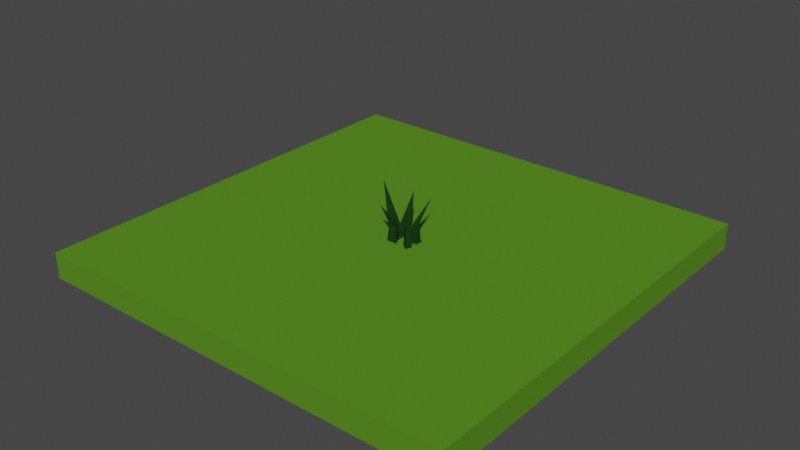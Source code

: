# Source: CaseGraphHerbe.blend  (saved by Blender 2.90.8; exported with 4.5.12 LTS)
import bpy
from mathutils import Matrix  # noqa: F401  (used for matrix-valued properties, if any)

bpy.ops.wm.read_factory_settings(use_empty=True)
scene = bpy.context.scene
scene.name = 'Scene'

# ---- collections
col_collection = bpy.data.collections.new('Collection'); scene.collection.children.link(col_collection)

# ---- materials (node trees are filled in below, after node groups)
mat_herberenderfinal = bpy.data.materials.new('herbeRenderFinal')
mat_herberenderfinal.use_transparent_shadow = False
mat_herbemodelematerial = bpy.data.materials.new('HerbeModeleMaterial')
mat_herbemodelematerial.use_transparent_shadow = False

# ---- material node trees
mat_herberenderfinal.use_nodes = True; mat_herberenderfinal.node_tree.nodes.clear()
_N = mat_herberenderfinal.node_tree.nodes; _L = mat_herberenderfinal.node_tree.links
n0 = _N.new('ShaderNodeBsdfPrincipled'); n0.name = 'Principled BSDF'; n0.location = (10, 300)
n0.distribution = 'GGX'
n0.subsurface_method = 'BURLEY'
n0.inputs[0].default_value = (0.09575, 0.2529, 0.01811, 1.0)
n0.inputs[2].default_value = 0.7319
n0.inputs[3].default_value = 1.45
n0.inputs[13].default_value = 0.0
n0.inputs[27].default_value = (0.0, 0.0, 0.0, 1.0)
n0.inputs[28].default_value = 1.0
n1 = _N.new('ShaderNodeOutputMaterial'); n1.name = 'Material Output'; n1.location = (300, 300)
_L.new(n0.outputs[0], n1.inputs[0])
n1.is_active_output = True
mat_herbemodelematerial.use_nodes = True; mat_herbemodelematerial.node_tree.nodes.clear()
_N = mat_herbemodelematerial.node_tree.nodes; _L = mat_herbemodelematerial.node_tree.links
n0 = _N.new('ShaderNodeBsdfPrincipled'); n0.name = 'Principled BSDF'; n0.location = (10, 300)
n0.distribution = 'GGX'
n0.subsurface_method = 'BURLEY'
n0.inputs[0].default_value = (0.003524, 0.03522, 0.0, 1.0)
n0.inputs[2].default_value = 0.9203
n0.inputs[3].default_value = 1.45
n0.inputs[13].default_value = 0.3261
n0.inputs[27].default_value = (0.0, 0.0, 0.0, 1.0)
n0.inputs[28].default_value = 1.0
n1 = _N.new('ShaderNodeOutputMaterial'); n1.name = 'Material Output'; n1.location = (300, 300)
_L.new(n0.outputs[0], n1.inputs[0])
n1.is_active_output = True

# ---- world
world_world = bpy.data.worlds.new('World'); scene.world = world_world
world_world.use_nodes = True; world_world.node_tree.nodes.clear()
_N = world_world.node_tree.nodes; _L = world_world.node_tree.links
n0 = _N.new('ShaderNodeOutputWorld'); n0.name = 'World Output'; n0.location = (300, 300)
n1 = _N.new('ShaderNodeBackground'); n1.name = 'Background'; n1.location = (10, 300)
n1.inputs[0].default_value = (0.05088, 0.05088, 0.05088, 1.0)
_L.new(n1.outputs[0], n0.inputs[0])
n0.is_active_output = True
world_world.color = (0.05088, 0.05088, 0.05088)
world_world.use_sun_shadow = False
world_world.sun_shadow_jitter_overblur = 0.0

# ---- meshes
me_cube_001 = bpy.data.meshes.new('Cube.001')
me_cube_001.from_pydata([(-1.766, -1.766, -0.002025), (-1.766, -1.766, -0.2157), (-1.766, 1.766, -0.002025), (-1.766, 1.766, -0.2157), (1.766, -1.766, -0.002025), (1.766, -1.766, -0.2157), (1.766, 1.766, -0.002025), (1.766, 1.766, -0.2157)], [], [(0, 1, 3, 2), (2, 3, 7, 6), (6, 7, 5, 4), (4, 5, 1, 0), (2, 6, 4, 0), (7, 3, 1, 5)])
_uv = me_cube_001.uv_layers.new(name='UVMap')
_uv.uv.foreach_set('vector', [0.375, 0.0, 0.625, 0.0, 0.625, 0.25, 0.375, 0.25, 0.375, 0.25, 0.625, 0.25, 0.625, 0.5, 0.375, 0.5, 0.375, 0.5, 0.625, 0.5, 0.625, 0.75, 0.375, 0.75, 0.375, 0.75, 0.625, 0.75, 0.625, 1.0, 0.375, 1.0, 0.125, 0.5, 0.375, 0.5, 0.375, 0.75, 0.125, 0.75, 0.625, 0.5, 0.875, 0.5, 0.875, 0.75, 0.625, 0.75])
me_cube_001.materials.append(mat_herberenderfinal)
me_cube_001.use_remesh_fix_poles = True
me_cube_001.use_remesh_preserve_attributes = False
me_cube_001.use_mirror_vertex_groups = False
me_cube_001.update()
me_cylinder = bpy.data.meshes.new('Cylinder')
me_cylinder.from_pydata([(0.0, -0.2123, -1.0), (-0.02752, 0.3436, 5.428), (0.866, -1.712, -1.0), (-0.866, -1.712, -1.0), (9.23e-09, -0.09965, 0.2679), (0.943, -1.623, 0.6111), (-0.9841, -1.623, 0.6111)], [], [(4, 1, 5), (5, 1, 6), (6, 1, 4), (0, 2, 3), (3, 6, 4, 0), (2, 5, 6, 3), (0, 4, 5, 2)])
_uv = me_cylinder.uv_layers.new(name='UVMap')
_uv.uv.foreach_set('vector', [1.0, 0.6249, 0.6667, 1.0, 0.6667, 0.6249, 0.6667, 0.6249, 0.3333, 1.0, 0.3333, 0.6249, 0.3333, 0.6249, -5.96e-08, 1.0, -5.96e-08, 0.6249, 0.75, 0.49, 0.9578, 0.13, 0.5422, 0.13, 0.3333, 0.5, 0.3333, 0.6249, -5.96e-08, 0.6249, -5.96e-08, 0.5, 0.6667, 0.5, 0.6667, 0.6249, 0.3333, 0.6249, 0.3333, 0.5, 1.0, 0.5, 1.0, 0.6249, 0.6667, 0.6249, 0.6667, 0.5])
me_cylinder.materials.append(mat_herbemodelematerial)
me_cylinder.use_remesh_fix_poles = True
me_cylinder.use_remesh_preserve_attributes = False
me_cylinder.use_mirror_vertex_groups = False
me_cylinder.update()
me_cylinder_001 = bpy.data.meshes.new('Cylinder.001')
me_cylinder_001.from_pydata([(0.0, 1.0, -1.0), (-1.539, -1.104, 4.526), (0.866, -0.5, -1.0), (-0.866, -0.5, -1.0), (-1.199e-08, 0.648, 1.595), (0.5612, -0.324, 1.595), (-0.5612, -0.324, 1.595)], [], [(4, 1, 5), (5, 1, 6), (6, 1, 4), (0, 2, 3), (3, 6, 4, 0), (2, 5, 6, 3), (0, 4, 5, 2)])
_uv = me_cylinder_001.uv_layers.new(name='UVMap')
_uv.uv.foreach_set('vector', [1.0, 0.7546, 0.6667, 1.0, 0.6667, 0.7546, 0.6667, 0.7546, 0.3333, 1.0, 0.3333, 0.7546, 0.3333, 0.7546, -5.96e-08, 1.0, -5.96e-08, 0.7546, 0.75, 0.49, 0.9578, 0.13, 0.5422, 0.13, 0.3333, 0.5, 0.3333, 0.7546, -5.96e-08, 0.7546, -5.96e-08, 0.5, 0.6667, 0.5, 0.6667, 0.7546, 0.3333, 0.7546, 0.3333, 0.5, 1.0, 0.5, 1.0, 0.7546, 0.6667, 0.7546, 0.6667, 0.5])
me_cylinder_001.materials.append(mat_herbemodelematerial)
me_cylinder_001.use_remesh_fix_poles = True
me_cylinder_001.use_remesh_preserve_attributes = False
me_cylinder_001.use_mirror_vertex_groups = False
me_cylinder_001.update()
me_cylinder_002 = bpy.data.meshes.new('Cylinder.002')
me_cylinder_002.from_pydata([(-0.2424, 0.7169, -0.9953), (-0.4968, -0.2458, 4.622), (0.194, -0.6341, -1.0), (-0.866, -0.5, -1.0), (-1.199e-08, 0.648, 1.595), (0.5612, -0.324, 1.595), (-0.5612, -0.324, 1.595)], [], [(4, 1, 5), (5, 1, 6), (6, 1, 4), (0, 2, 3), (3, 6, 4, 0), (2, 5, 6, 3), (0, 4, 5, 2)])
_uv = me_cylinder_002.uv_layers.new(name='UVMap')
_uv.uv.foreach_set('vector', [1.0, 0.7546, 0.6667, 1.0, 0.6667, 0.7546, 0.6667, 0.7546, 0.3333, 1.0, 0.3333, 0.7546, 0.3333, 0.7546, -5.96e-08, 1.0, -5.96e-08, 0.7546, 0.75, 0.49, 0.9578, 0.13, 0.5422, 0.13, 0.3333, 0.5, 0.3333, 0.7546, -5.96e-08, 0.7546, -5.96e-08, 0.5, 0.6667, 0.5, 0.6667, 0.7546, 0.3333, 0.7546, 0.3333, 0.5, 1.0, 0.5, 1.0, 0.7546, 0.6667, 0.7546, 0.6667, 0.5])
me_cylinder_002.materials.append(mat_herbemodelematerial)
me_cylinder_002.use_remesh_fix_poles = True
me_cylinder_002.use_remesh_preserve_attributes = False
me_cylinder_002.use_mirror_vertex_groups = False
me_cylinder_002.update()
me_cube_003 = bpy.data.meshes.new('Cube.003')
me_cube_003.from_pydata([(-2.141, -2.138, -3.128), (1.123, 3.23, 8.519), (-2.141, 1.957, -3.128), (1.955, -2.138, -3.128), (1.955, 1.957, -3.128), (-0.4846, -1.078, 0.4071), (-0.3035, -0.7995, 3.942), (-0.8022, 0.6191, 3.942), (-1.08, 0.8972, 0.4071), (0.6673, 0.1618, 3.942), (0.8945, 0.3264, 0.4071), (0.6164, -0.7995, 3.942), (0.8945, -1.078, 0.4071)], [], [(6, 1, 7), (7, 1, 9), (9, 1, 11), (11, 1, 6), (2, 4, 3, 0), (3, 12, 5, 0), (12, 11, 6, 5), (4, 10, 12, 3), (10, 9, 11, 12), (2, 8, 10, 4), (8, 7, 9, 10), (0, 5, 8, 2), (5, 6, 7, 8)])
_uv = me_cube_003.uv_layers.new(name='UVMap')
_uv.uv.foreach_set('vector', [0.5417, 0.0, 0.625, 0.25, 0.5417, 0.25, 0.5417, 0.25, 0.625, 0.5, 0.5417, 0.5, 0.5417, 0.5, 0.625, 0.75, 0.5417, 0.75, 0.5417, 0.75, 0.625, 1.0, 0.5417, 1.0, 0.125, 0.5, 0.375, 0.5, 0.375, 0.75, 0.125, 0.75, 0.375, 0.75, 0.4583, 0.75, 0.4583, 1.0, 0.375, 1.0, 0.4583, 0.75, 0.5417, 0.75, 0.5417, 1.0, 0.4583, 1.0, 0.375, 0.5, 0.4583, 0.5, 0.4583, 0.75, 0.375, 0.75, 0.4583, 0.5, 0.5417, 0.5, 0.5417, 0.75, 0.4583, 0.75, 0.375, 0.25, 0.4583, 0.25, 0.4583, 0.5, 0.375, 0.5, 0.4583, 0.25, 0.5417, 0.25, 0.5417, 0.5, 0.4583, 0.5, 0.375, 0.0, 0.4583, 0.0, 0.4583, 0.25, 0.375, 0.25, 0.4583, 0.0, 0.5417, 0.0, 0.5417, 0.25, 0.4583, 0.25])
me_cube_003.materials.append(mat_herbemodelematerial)
me_cube_003.use_remesh_fix_poles = True
me_cube_003.use_remesh_preserve_attributes = False
me_cube_003.use_mirror_vertex_groups = False
me_cube_003.update()
me_cube_004 = bpy.data.meshes.new('Cube.004')
me_cube_004.from_pydata([(7.266, 0.0, -15.53), (-0.04621, -1.698, 2.481), (-0.04621, 1.698, 2.481), (3.35, -1.698, 2.481), (3.35, 1.698, 2.481)], [], [(0, 1, 2), (0, 2, 4), (0, 4, 3), (0, 3, 1), (4, 2, 1, 3)])
_uv = me_cube_004.uv_layers.new(name='UVMap')
_uv.uv.foreach_set('vector', [0.375, 0.0, 0.625, 0.0, 0.625, 0.25, 0.375, 0.25, 0.625, 0.25, 0.625, 0.5, 0.375, 0.5, 0.625, 0.5, 0.625, 0.75, 0.375, 0.75, 0.625, 0.75, 0.625, 1.0, 0.625, 0.5, 0.875, 0.5, 0.875, 0.75, 0.625, 0.75])
me_cube_004.materials.append(mat_herbemodelematerial)
me_cube_004.use_remesh_fix_poles = True
me_cube_004.use_remesh_preserve_attributes = False
me_cube_004.use_mirror_vertex_groups = False
me_cube_004.update()

# ---- objects
ob_cube = bpy.data.objects.new('Cube', me_cube_001)
ob_cylinder = bpy.data.objects.new('Cylinder', me_cylinder)
ob_cylinder_001 = bpy.data.objects.new('Cylinder.001', me_cylinder_001)
ob_cylinder_002 = bpy.data.objects.new('Cylinder.002', me_cylinder_002)
ob_cube_001 = bpy.data.objects.new('Cube.001', me_cube_003)
ob_cube_002 = bpy.data.objects.new('Cube.002', me_cube_004)

# ---- transforms, parenting, visibility, modifiers, constraints
ob_cube.location = (0.0, 0.0, -0.007253)
ob_cube.scale = (1.676, 1.676, 1.676)
ob_cube.lineart.crease_threshold = 0.0
ob_cylinder.location = (0.0, 0.2409, 0.071)
ob_cylinder.scale = (0.08545, 0.08545, 0.08545)
ob_cylinder.lineart.crease_threshold = 0.0
ob_cylinder_001.location = (0.0, -0.1149, 0.08436)
ob_cylinder_001.scale = (0.08785, 0.08785, 0.08785)
ob_cylinder_001.lineart.crease_threshold = 0.0
ob_cylinder_002.location = (0.2194, -0.1149, 0.08436)
ob_cylinder_002.rotation_euler = (0.0, -0.0, 1.374)
ob_cylinder_002.scale = (0.08785, 0.08785, 0.08785)
ob_cylinder_002.lineart.crease_threshold = 0.0
ob_cube_001.location = (0.2083, 0.0621, -0.002004)
ob_cube_001.scale = (0.06176, 0.06176, 0.06176)
ob_cube_001.lineart.crease_threshold = 0.0
ob_cube_002.location = (0.06104, 0.008748, -0.002031)
ob_cube_002.scale = (-0.04542, -0.04542, -0.04542)
ob_cube_002.lineart.crease_threshold = 0.0

# ---- collection membership
col_collection.objects.link(ob_cube)
col_collection.objects.link(ob_cylinder)
col_collection.objects.link(ob_cylinder_001)
col_collection.objects.link(ob_cylinder_002)
col_collection.objects.link(ob_cube_001)
col_collection.objects.link(ob_cube_002)

# ---- scene / render settings (as saved in the file)
scene.frame_start = 1; scene.frame_end = 250; scene.frame_set(1)
scene.render.engine = 'BLENDER_EEVEE_NEXT'
scene.cycles.use_denoising = False
scene.cycles.samples = 128
scene.cycles.sampling_pattern = 'TABULATED_SOBOL'
scene.cycles.use_adaptive_sampling = False
scene.cycles.use_light_tree = False
scene.view_settings.view_transform = 'Filmic'
bpy.context.view_layer.update()

# ---- added for rendering (the .blend has no active camera and no usable light): camera, sun
cam_auto = bpy.data.cameras.new('AutoCamera')
cam_auto.lens = 50.0
cam_auto.sensor_width = 36.0
cam_auto.clip_end = 1000.0
ob_auto_camera = bpy.data.objects.new('AutoCamera', cam_auto)
scene.collection.objects.link(ob_auto_camera)
ob_auto_camera.location = (7.80597, -9.36717, 6.41204)
ob_auto_camera.rotation_euler = (1.09748, -7.21219e-08, 0.694738)
scene.camera = ob_auto_camera
light_auto_sun = bpy.data.lights.new('AutoSun', 'SUN')
light_auto_sun.energy = 3.0
light_auto_sun.angle = 0.0523599
ob_auto_sun = bpy.data.objects.new('AutoSun', light_auto_sun)
scene.collection.objects.link(ob_auto_sun)
ob_auto_sun.rotation_euler = (0.872665, 0.174533, 0.523599)
bpy.context.view_layer.update()
